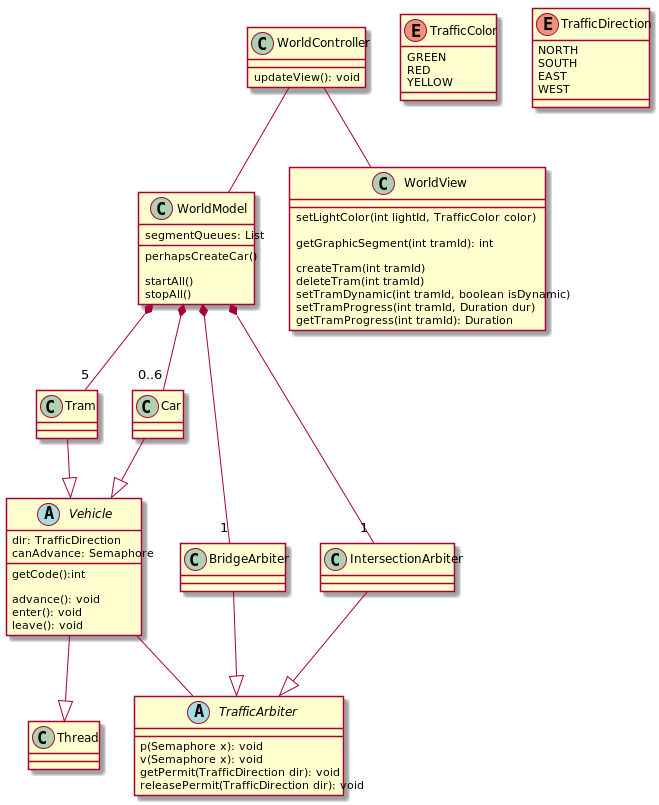

The diagram above was rendered by PlantUML. Its source (embedded in the PNG):
@startuml tramway

class WorldController {
  updateView(): void
}
WorldController -- WorldModel
WorldController -- WorldView

class WorldView {
  setLightColor(int lightId, TrafficColor color)

  getGraphicSegment(int tramId): int

  createTram(int tramId)
  deleteTram(int tramId)
  setTramDynamic(int tramId, boolean isDynamic)
  setTramProgress(int tramId, Duration dur)
  getTramProgress(int tramId): Duration
}

class WorldModel {
  segmentQueues: List

  perhapsCreateCar()

  startAll()
  stopAll()
}
WorldModel *-- "5" Tram
WorldModel *-- "0..6" Car
WorldModel *-- "1" BridgeArbiter
WorldModel *-- "1" IntersectionArbiter

abstract class TrafficArbiter {
  p(Semaphore x): void
  v(Semaphore x): void
  getPermit(TrafficDirection dir): void
  releasePermit(TrafficDirection dir): void
}

class BridgeArbiter {
}
BridgeArbiter --|> TrafficArbiter

class IntersectionArbiter {
}
IntersectionArbiter --|> TrafficArbiter

abstract class Vehicle {
  dir: TrafficDirection
  canAdvance: Semaphore

  getCode():int

  advance(): void
  enter(): void
  leave(): void
}
class Tram {
}
class Car {
}
Tram --|> Vehicle
Car --|> Vehicle
Vehicle -- TrafficArbiter

Vehicle --|> Thread

enum TrafficColor {
  GREEN
  RED
  YELLOW
}

enum TrafficDirection {
  NORTH
  SOUTH
  EAST
  WEST
}

@enduml